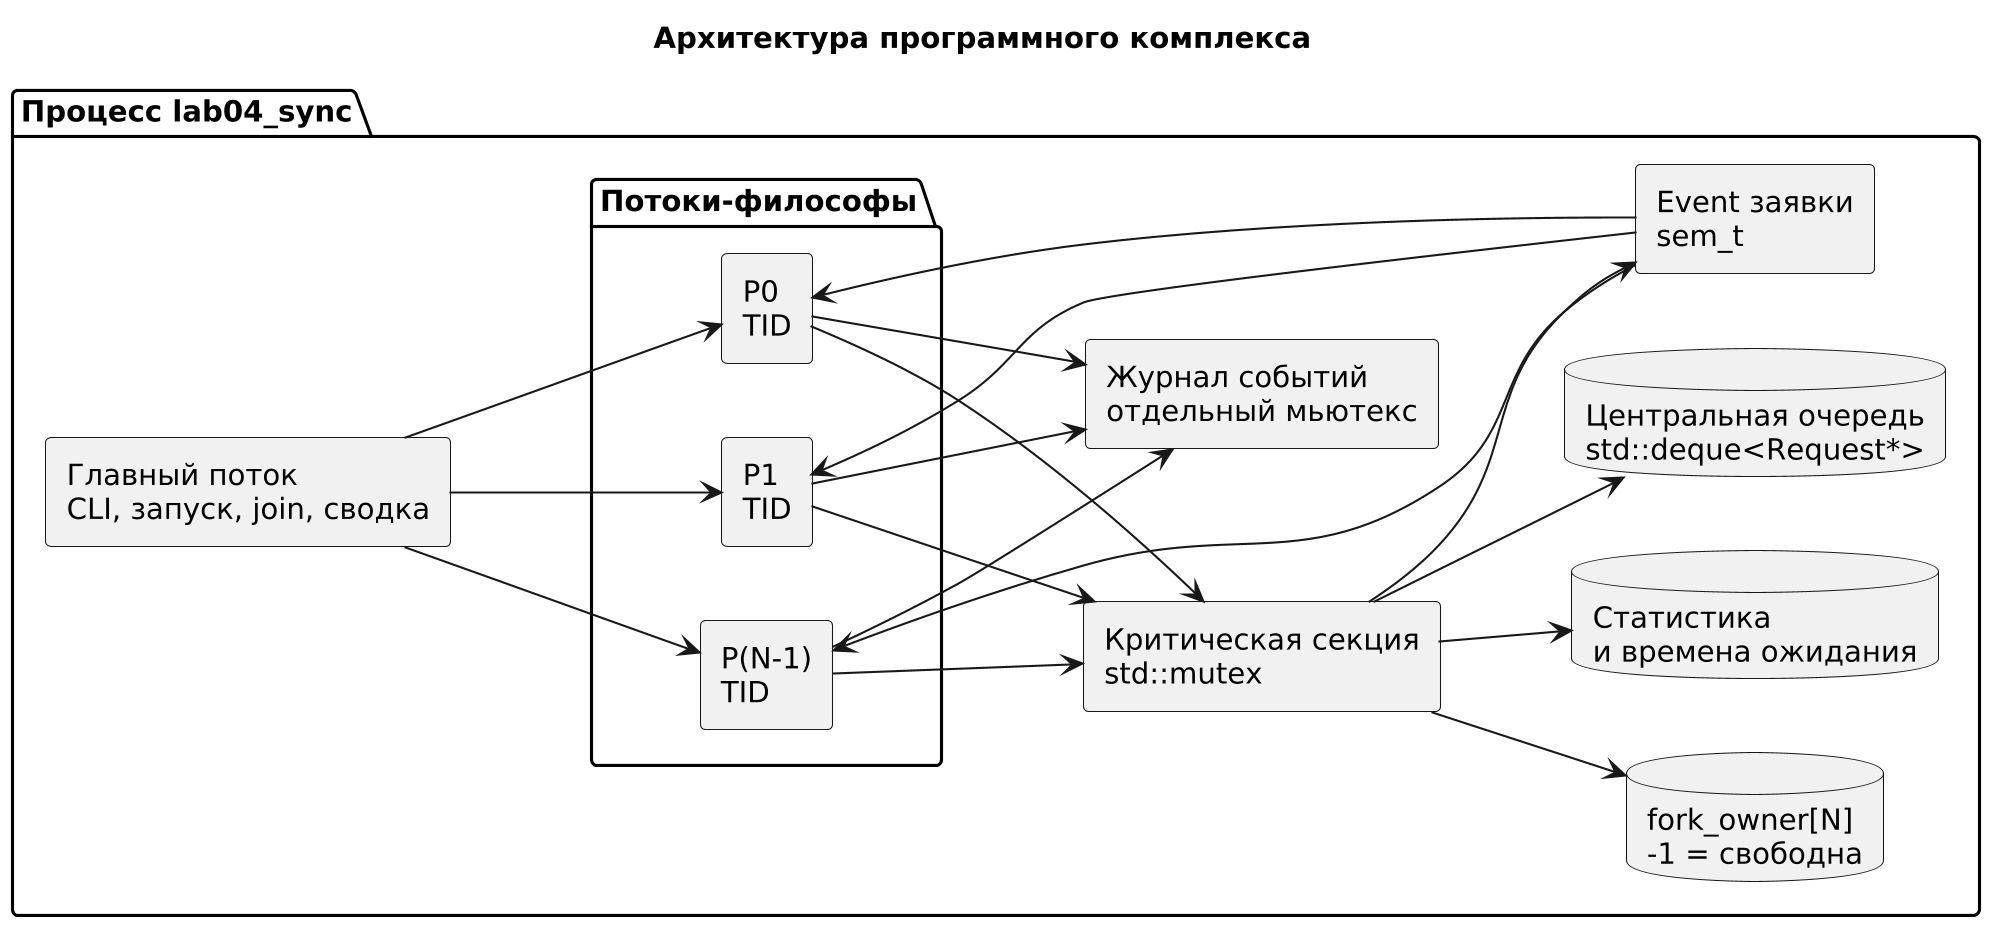

The diagram above was rendered by PlantUML. Its source (embedded in the PNG):
@startuml
skinparamlocked dpi 200
skinparam defaultFontName "DejaVu Sans"
skinparam dpi 200
skinparam shadowing false
skinparam componentStyle rectangle
left to right direction
title Архитектура программного комплекса

package "Процесс lab04_sync" {
  [Главный поток\nCLI, запуск, join, сводка] as Main
  package "Потоки-философы" {
    [P0\nTID] as P0
    [P1\nTID] as P1
    [P(N-1)\nTID] as PN
  }
  [Критическая секция\nstd::mutex] as CS
  database "Центральная очередь\nstd::deque<Request*>" as Q
  database "fork_owner[N]\n-1 = свободна" as F
  database "Статистика\nи времена ожидания" as S
  [Журнал событий\nотдельный мьютекс] as Log
  [Event заявки\nsem_t] as E
}

Main --> P0
Main --> P1
Main --> PN
P0 --> CS
P1 --> CS
PN --> CS
CS --> Q
CS --> F
CS --> S
P0 --> Log
P1 --> Log
PN --> Log
CS --> E
E --> P0
E --> P1
E --> PN
@enduml